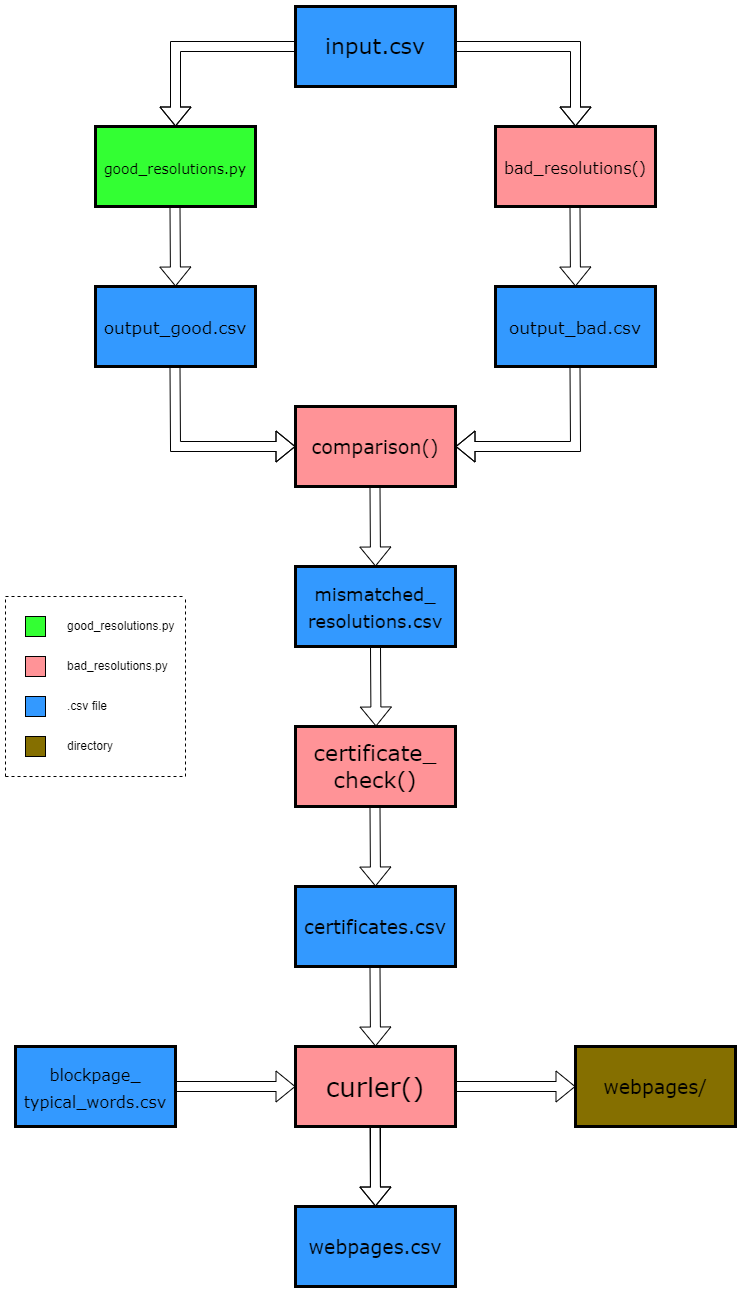

The diagram above was exported from draw.io. Its source (the exported page's mxGraphModel, read from the mxfile embedded in the PNG):
<mxGraphModel dx="1909" dy="964" grid="1" gridSize="10" guides="1" tooltips="1" connect="1" arrows="1" fold="1" page="1" pageScale="1" pageWidth="827" pageHeight="1169" math="0" shadow="0">
  <root>
    <mxCell id="0" />
    <mxCell id="1" parent="0" />
    <mxCell id="q-nN5QKxbbyHlu2mR245-1" value="input.csv" style="rounded=0;whiteSpace=wrap;html=1;fontFamily=Verdana;fontSize=22;labelBackgroundColor=none;labelBorderColor=none;textShadow=0;fillColor=#3399FF;strokeColor=default;gradientColor=none;strokeWidth=3;" vertex="1" parent="1">
      <mxGeometry x="320" y="40" width="160" height="80" as="geometry" />
    </mxCell>
    <mxCell id="q-nN5QKxbbyHlu2mR245-5" value="&lt;font style=&quot;font-size: 16px;&quot;&gt;bad_resolutions()&lt;/font&gt;" style="rounded=0;whiteSpace=wrap;html=1;fontFamily=Verdana;fontSize=22;strokeWidth=3;fillColor=#FF9397;gradientColor=none;" vertex="1" parent="1">
      <mxGeometry x="520" y="160" width="160" height="80" as="geometry" />
    </mxCell>
    <mxCell id="q-nN5QKxbbyHlu2mR245-6" value="&lt;font style=&quot;font-size: 14px;&quot;&gt;good_resolutions.py&lt;/font&gt;" style="rounded=0;whiteSpace=wrap;html=1;fontFamily=Verdana;fontSize=22;strokeWidth=3;fillColor=#33FF33;" vertex="1" parent="1">
      <mxGeometry x="120" y="160" width="160" height="80" as="geometry" />
    </mxCell>
    <mxCell id="q-nN5QKxbbyHlu2mR245-9" value="&lt;font style=&quot;font-size: 17px;&quot;&gt;output_bad.csv&lt;/font&gt;" style="rounded=0;whiteSpace=wrap;html=1;fontFamily=Verdana;fontSize=22;strokeWidth=3;fillColor=#3399FF;" vertex="1" parent="1">
      <mxGeometry x="520" y="320" width="160" height="80" as="geometry" />
    </mxCell>
    <mxCell id="q-nN5QKxbbyHlu2mR245-11" value="&lt;font style=&quot;font-size: 17px;&quot;&gt;output_good.csv&lt;/font&gt;" style="rounded=0;whiteSpace=wrap;html=1;fontFamily=Verdana;fontSize=22;strokeWidth=3;fillColor=#3399FF;" vertex="1" parent="1">
      <mxGeometry x="120" y="320" width="160" height="80" as="geometry" />
    </mxCell>
    <mxCell id="q-nN5QKxbbyHlu2mR245-14" value="&lt;font style=&quot;font-size: 19px;&quot;&gt;comparison()&lt;/font&gt;" style="rounded=0;whiteSpace=wrap;html=1;fontFamily=Verdana;fontSize=22;strokeWidth=3;fillColor=#FF9397;" vertex="1" parent="1">
      <mxGeometry x="320" y="440" width="160" height="80" as="geometry" />
    </mxCell>
    <mxCell id="q-nN5QKxbbyHlu2mR245-16" value="&lt;font style=&quot;font-size: 18px;&quot;&gt;mismatched_&lt;/font&gt;&lt;div&gt;&lt;font style=&quot;font-size: 18px;&quot;&gt;resolutions.csv&lt;/font&gt;&lt;/div&gt;" style="rounded=0;whiteSpace=wrap;html=1;fontFamily=Verdana;fontSize=22;strokeWidth=3;strokeColor=#000000;fillColor=#3399FF;" vertex="1" parent="1">
      <mxGeometry x="320" y="600" width="160" height="80" as="geometry" />
    </mxCell>
    <mxCell id="q-nN5QKxbbyHlu2mR245-21" value="&lt;font style=&quot;font-size: 22px;&quot;&gt;certificate_&lt;/font&gt;&lt;div style=&quot;&quot;&gt;&lt;font style=&quot;font-size: 22px;&quot;&gt;check()&lt;/font&gt;&lt;/div&gt;" style="rounded=0;whiteSpace=wrap;html=1;fontFamily=Verdana;fontSize=22;strokeWidth=3;fillColor=#FF9397;" vertex="1" parent="1">
      <mxGeometry x="320" y="760" width="160" height="80" as="geometry" />
    </mxCell>
    <mxCell id="q-nN5QKxbbyHlu2mR245-23" value="&lt;font style=&quot;font-size: 19px;&quot;&gt;certificates.csv&lt;/font&gt;" style="rounded=0;whiteSpace=wrap;html=1;fontFamily=Verdana;fontSize=22;strokeWidth=3;fillColor=#3399FF;" vertex="1" parent="1">
      <mxGeometry x="320" y="920" width="160" height="80" as="geometry" />
    </mxCell>
    <mxCell id="q-nN5QKxbbyHlu2mR245-25" value="&lt;font style=&quot;font-size: 26px;&quot;&gt;curler()&lt;/font&gt;" style="rounded=0;whiteSpace=wrap;html=1;fontFamily=Verdana;fontSize=22;strokeWidth=3;fillColor=#FF9397;" vertex="1" parent="1">
      <mxGeometry x="320" y="1080" width="160" height="80" as="geometry" />
    </mxCell>
    <mxCell id="q-nN5QKxbbyHlu2mR245-26" value="" style="shape=flexArrow;endArrow=classic;html=1;rounded=0;" edge="1" parent="1">
      <mxGeometry width="50" height="50" relative="1" as="geometry">
        <mxPoint x="399.5" y="1160" as="sourcePoint" />
        <mxPoint x="400" y="1240" as="targetPoint" />
      </mxGeometry>
    </mxCell>
    <mxCell id="q-nN5QKxbbyHlu2mR245-27" value="" style="shape=flexArrow;endArrow=classic;html=1;rounded=0;" edge="1" parent="1">
      <mxGeometry width="50" height="50" relative="1" as="geometry">
        <mxPoint x="399.5" y="1000" as="sourcePoint" />
        <mxPoint x="400" y="1080" as="targetPoint" />
      </mxGeometry>
    </mxCell>
    <mxCell id="q-nN5QKxbbyHlu2mR245-28" value="" style="shape=flexArrow;endArrow=classic;html=1;rounded=0;" edge="1" parent="1">
      <mxGeometry width="50" height="50" relative="1" as="geometry">
        <mxPoint x="399.5" y="840" as="sourcePoint" />
        <mxPoint x="400" y="920" as="targetPoint" />
      </mxGeometry>
    </mxCell>
    <mxCell id="q-nN5QKxbbyHlu2mR245-29" value="" style="shape=flexArrow;endArrow=classic;html=1;rounded=0;" edge="1" parent="1">
      <mxGeometry width="50" height="50" relative="1" as="geometry">
        <mxPoint x="400" y="680" as="sourcePoint" />
        <mxPoint x="400.5" y="760" as="targetPoint" />
      </mxGeometry>
    </mxCell>
    <mxCell id="q-nN5QKxbbyHlu2mR245-31" value="" style="shape=flexArrow;endArrow=classic;html=1;rounded=0;" edge="1" parent="1">
      <mxGeometry width="50" height="50" relative="1" as="geometry">
        <mxPoint x="399.5" y="520" as="sourcePoint" />
        <mxPoint x="400" y="600" as="targetPoint" />
      </mxGeometry>
    </mxCell>
    <mxCell id="q-nN5QKxbbyHlu2mR245-32" value="" style="shape=flexArrow;endArrow=classic;html=1;rounded=0;" edge="1" parent="1">
      <mxGeometry width="50" height="50" relative="1" as="geometry">
        <mxPoint x="599.5" y="240" as="sourcePoint" />
        <mxPoint x="600" y="320" as="targetPoint" />
      </mxGeometry>
    </mxCell>
    <mxCell id="q-nN5QKxbbyHlu2mR245-33" value="" style="shape=flexArrow;endArrow=classic;html=1;rounded=0;" edge="1" parent="1">
      <mxGeometry width="50" height="50" relative="1" as="geometry">
        <mxPoint x="199.5" y="240" as="sourcePoint" />
        <mxPoint x="200" y="320" as="targetPoint" />
      </mxGeometry>
    </mxCell>
    <mxCell id="q-nN5QKxbbyHlu2mR245-34" value="" style="shape=flexArrow;endArrow=classic;html=1;rounded=0;exitX=0;exitY=0.5;exitDx=0;exitDy=0;entryX=0.5;entryY=0;entryDx=0;entryDy=0;" edge="1" parent="1" source="q-nN5QKxbbyHlu2mR245-1" target="q-nN5QKxbbyHlu2mR245-6">
      <mxGeometry width="50" height="50" relative="1" as="geometry">
        <mxPoint x="380" y="240" as="sourcePoint" />
        <mxPoint x="430" y="190" as="targetPoint" />
        <Array as="points">
          <mxPoint x="200" y="80" />
        </Array>
      </mxGeometry>
    </mxCell>
    <mxCell id="q-nN5QKxbbyHlu2mR245-35" value="" style="shape=flexArrow;endArrow=classic;html=1;rounded=0;exitX=1;exitY=0.5;exitDx=0;exitDy=0;entryX=0.5;entryY=0;entryDx=0;entryDy=0;" edge="1" parent="1" source="q-nN5QKxbbyHlu2mR245-1" target="q-nN5QKxbbyHlu2mR245-5">
      <mxGeometry width="50" height="50" relative="1" as="geometry">
        <mxPoint x="550" y="90" as="sourcePoint" />
        <mxPoint x="550.5" y="170" as="targetPoint" />
        <Array as="points">
          <mxPoint x="600" y="80" />
        </Array>
      </mxGeometry>
    </mxCell>
    <mxCell id="q-nN5QKxbbyHlu2mR245-36" value="" style="shape=flexArrow;endArrow=classic;html=1;rounded=0;entryX=0;entryY=0.5;entryDx=0;entryDy=0;" edge="1" parent="1" target="q-nN5QKxbbyHlu2mR245-14">
      <mxGeometry width="50" height="50" relative="1" as="geometry">
        <mxPoint x="199.5" y="400" as="sourcePoint" />
        <mxPoint x="200" y="480" as="targetPoint" />
        <Array as="points">
          <mxPoint x="200" y="480" />
        </Array>
      </mxGeometry>
    </mxCell>
    <mxCell id="q-nN5QKxbbyHlu2mR245-37" value="" style="shape=flexArrow;endArrow=classic;html=1;rounded=0;entryX=1;entryY=0.5;entryDx=0;entryDy=0;" edge="1" parent="1" target="q-nN5QKxbbyHlu2mR245-14">
      <mxGeometry width="50" height="50" relative="1" as="geometry">
        <mxPoint x="599.5" y="400" as="sourcePoint" />
        <mxPoint x="600" y="480" as="targetPoint" />
        <Array as="points">
          <mxPoint x="600" y="480" />
        </Array>
      </mxGeometry>
    </mxCell>
    <mxCell id="q-nN5QKxbbyHlu2mR245-39" value="" style="shape=flexArrow;endArrow=classic;html=1;rounded=0;exitX=1;exitY=0.5;exitDx=0;exitDy=0;entryX=0;entryY=0.5;entryDx=0;entryDy=0;" edge="1" parent="1" target="q-nN5QKxbbyHlu2mR245-25">
      <mxGeometry width="50" height="50" relative="1" as="geometry">
        <mxPoint x="200" y="1120" as="sourcePoint" />
        <mxPoint x="440" y="1130" as="targetPoint" />
      </mxGeometry>
    </mxCell>
    <mxCell id="q-nN5QKxbbyHlu2mR245-40" value="&lt;font style=&quot;font-size: 16px;&quot;&gt;blockpage_&lt;/font&gt;&lt;div&gt;&lt;font style=&quot;font-size: 16px;&quot;&gt;typical_words.csv&lt;/font&gt;&lt;/div&gt;" style="rounded=0;whiteSpace=wrap;html=1;fontFamily=Verdana;fontSize=22;strokeWidth=3;fillColor=#3399FF;" vertex="1" parent="1">
      <mxGeometry x="40" y="1080" width="160" height="80" as="geometry" />
    </mxCell>
    <mxCell id="q-nN5QKxbbyHlu2mR245-41" value="" style="shape=flexArrow;endArrow=classic;html=1;rounded=0;exitX=0.5;exitY=1;exitDx=0;exitDy=0;" edge="1" parent="1" source="q-nN5QKxbbyHlu2mR245-25">
      <mxGeometry width="50" height="50" relative="1" as="geometry">
        <mxPoint x="380" y="1190" as="sourcePoint" />
        <mxPoint x="400" y="1240" as="targetPoint" />
      </mxGeometry>
    </mxCell>
    <mxCell id="q-nN5QKxbbyHlu2mR245-42" value="&lt;font style=&quot;font-size: 19px;&quot;&gt;webpages.csv&lt;/font&gt;" style="rounded=0;whiteSpace=wrap;html=1;fontFamily=Verdana;fontSize=22;strokeWidth=3;fillColor=#3399FF;" vertex="1" parent="1">
      <mxGeometry x="320" y="1240" width="160" height="80" as="geometry" />
    </mxCell>
    <mxCell id="q-nN5QKxbbyHlu2mR245-43" value="" style="shape=flexArrow;endArrow=classic;html=1;rounded=0;exitX=1;exitY=0.5;exitDx=0;exitDy=0;" edge="1" parent="1" source="q-nN5QKxbbyHlu2mR245-25">
      <mxGeometry width="50" height="50" relative="1" as="geometry">
        <mxPoint x="390" y="1180" as="sourcePoint" />
        <mxPoint x="600" y="1120" as="targetPoint" />
      </mxGeometry>
    </mxCell>
    <mxCell id="q-nN5QKxbbyHlu2mR245-44" value="&lt;font style=&quot;font-size: 19px;&quot;&gt;webpages/&lt;/font&gt;" style="rounded=0;whiteSpace=wrap;html=1;fontFamily=Verdana;fontSize=22;strokeWidth=3;fillColor=#856F00;" vertex="1" parent="1">
      <mxGeometry x="600" y="1080" width="160" height="80" as="geometry" />
    </mxCell>
    <mxCell id="q-nN5QKxbbyHlu2mR245-50" value="" style="rounded=0;whiteSpace=wrap;html=1;fillColor=#33FF33;" vertex="1" parent="1">
      <mxGeometry x="50" y="650" width="20" height="20" as="geometry" />
    </mxCell>
    <mxCell id="q-nN5QKxbbyHlu2mR245-51" value="" style="rounded=0;whiteSpace=wrap;html=1;fillColor=#FF9397;" vertex="1" parent="1">
      <mxGeometry x="50" y="690" width="20" height="20" as="geometry" />
    </mxCell>
    <mxCell id="q-nN5QKxbbyHlu2mR245-52" value="" style="rounded=0;whiteSpace=wrap;html=1;fillColor=#3399FF;" vertex="1" parent="1">
      <mxGeometry x="50" y="730" width="20" height="20" as="geometry" />
    </mxCell>
    <mxCell id="q-nN5QKxbbyHlu2mR245-53" value="" style="rounded=0;whiteSpace=wrap;html=1;fillColor=#856F00;" vertex="1" parent="1">
      <mxGeometry x="50" y="770" width="20" height="20" as="geometry" />
    </mxCell>
    <mxCell id="q-nN5QKxbbyHlu2mR245-54" value="good_resolutions.py" style="text;html=1;align=left;verticalAlign=middle;whiteSpace=wrap;rounded=0;" vertex="1" parent="1">
      <mxGeometry x="90" y="645" width="60" height="30" as="geometry" />
    </mxCell>
    <mxCell id="q-nN5QKxbbyHlu2mR245-67" value="bad_resolutions.py" style="text;html=1;align=left;verticalAlign=middle;whiteSpace=wrap;rounded=0;" vertex="1" parent="1">
      <mxGeometry x="90" y="685" width="60" height="30" as="geometry" />
    </mxCell>
    <mxCell id="q-nN5QKxbbyHlu2mR245-68" value=".csv file" style="text;html=1;align=left;verticalAlign=middle;whiteSpace=wrap;rounded=0;" vertex="1" parent="1">
      <mxGeometry x="90" y="725" width="60" height="30" as="geometry" />
    </mxCell>
    <mxCell id="q-nN5QKxbbyHlu2mR245-69" value="directory" style="text;html=1;align=left;verticalAlign=middle;whiteSpace=wrap;rounded=0;" vertex="1" parent="1">
      <mxGeometry x="90" y="765" width="60" height="30" as="geometry" />
    </mxCell>
    <mxCell id="q-nN5QKxbbyHlu2mR245-72" value="" style="endArrow=none;dashed=1;html=1;rounded=0;" edge="1" parent="1">
      <mxGeometry width="50" height="50" relative="1" as="geometry">
        <mxPoint x="30" y="630" as="sourcePoint" />
        <mxPoint x="210" y="630" as="targetPoint" />
      </mxGeometry>
    </mxCell>
    <mxCell id="q-nN5QKxbbyHlu2mR245-73" value="" style="endArrow=none;dashed=1;html=1;rounded=0;" edge="1" parent="1">
      <mxGeometry width="50" height="50" relative="1" as="geometry">
        <mxPoint x="210" y="810" as="sourcePoint" />
        <mxPoint x="210" y="630" as="targetPoint" />
      </mxGeometry>
    </mxCell>
    <mxCell id="q-nN5QKxbbyHlu2mR245-74" value="" style="endArrow=none;dashed=1;html=1;rounded=0;" edge="1" parent="1">
      <mxGeometry width="50" height="50" relative="1" as="geometry">
        <mxPoint x="30" y="810" as="sourcePoint" />
        <mxPoint x="30" y="630" as="targetPoint" />
      </mxGeometry>
    </mxCell>
    <mxCell id="q-nN5QKxbbyHlu2mR245-75" value="" style="endArrow=none;dashed=1;html=1;rounded=0;" edge="1" parent="1">
      <mxGeometry width="50" height="50" relative="1" as="geometry">
        <mxPoint x="30" y="810" as="sourcePoint" />
        <mxPoint x="210" y="810" as="targetPoint" />
      </mxGeometry>
    </mxCell>
  </root>
</mxGraphModel>